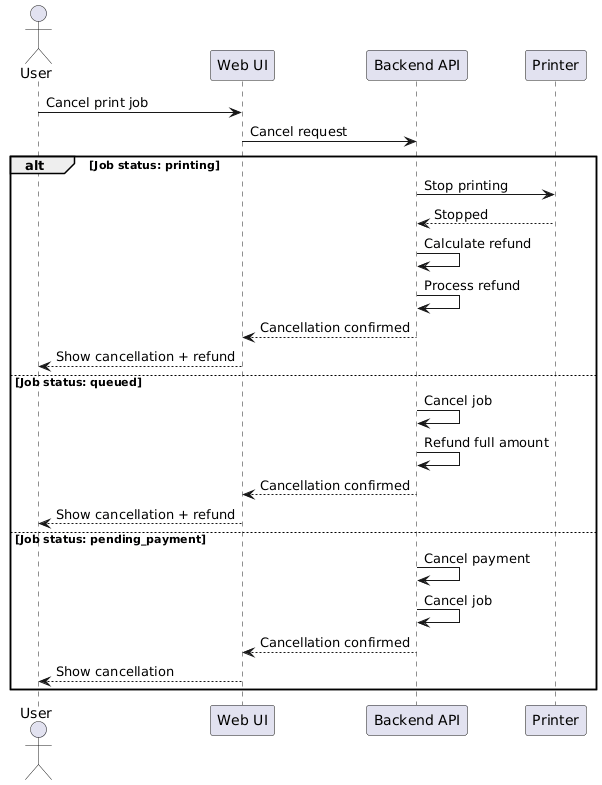

The diagram above was rendered by PlantUML. Its source (embedded in the PNG):
@startuml Cancel Print Job Use Case - Sequence Diagram

actor User
participant "Web UI" as UI
participant "Backend API" as API
participant "Printer" as Printer

User -> UI: Cancel print job
UI -> API: Cancel request

alt Job status: printing
  API -> Printer: Stop printing
  Printer --> API: Stopped
  API -> API: Calculate refund
  API -> API: Process refund
  API --> UI: Cancellation confirmed
  UI --> User: Show cancellation + refund
  
else Job status: queued
  API -> API: Cancel job
  API -> API: Refund full amount
  API --> UI: Cancellation confirmed
  UI --> User: Show cancellation + refund
  
else Job status: pending_payment
  API -> API: Cancel payment
  API -> API: Cancel job
  API --> UI: Cancellation confirmed
  UI --> User: Show cancellation
end

@enduml